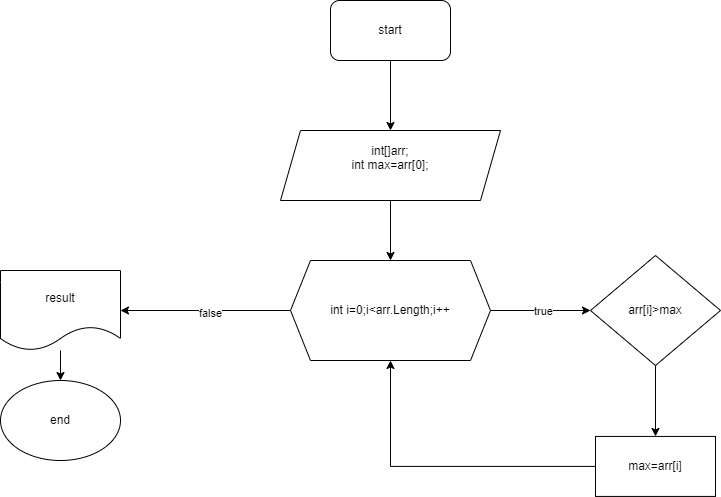

The diagram above was exported from draw.io. Its source (the exported page's mxGraphModel, read from the mxfile embedded in the PNG):
<mxGraphModel dx="1176" dy="520" grid="1" gridSize="10" guides="1" tooltips="1" connect="1" arrows="1" fold="1" page="1" pageScale="1" pageWidth="850" pageHeight="1100" math="0" shadow="0">
  <root>
    <mxCell id="0" />
    <mxCell id="1" parent="0" />
    <mxCell id="EOo-5FR0vXQcp_6oGYjt-2" style="edgeStyle=orthogonalEdgeStyle;rounded=0;orthogonalLoop=1;jettySize=auto;html=1;entryX=0.5;entryY=0;entryDx=0;entryDy=0;" edge="1" parent="1" source="EOo-5FR0vXQcp_6oGYjt-1" target="EOo-5FR0vXQcp_6oGYjt-21">
      <mxGeometry relative="1" as="geometry">
        <mxPoint x="410" y="140" as="targetPoint" />
      </mxGeometry>
    </mxCell>
    <mxCell id="EOo-5FR0vXQcp_6oGYjt-1" value="start" style="rounded=1;whiteSpace=wrap;html=1;" vertex="1" parent="1">
      <mxGeometry x="350" y="30" width="120" height="60" as="geometry" />
    </mxCell>
    <mxCell id="EOo-5FR0vXQcp_6oGYjt-22" style="edgeStyle=orthogonalEdgeStyle;rounded=0;orthogonalLoop=1;jettySize=auto;html=1;" edge="1" parent="1" source="EOo-5FR0vXQcp_6oGYjt-21" target="EOo-5FR0vXQcp_6oGYjt-23">
      <mxGeometry relative="1" as="geometry">
        <mxPoint x="410" y="310" as="targetPoint" />
      </mxGeometry>
    </mxCell>
    <mxCell id="EOo-5FR0vXQcp_6oGYjt-21" value="int[]arr;&lt;div&gt;int max=arr[0];&lt;/div&gt;&lt;div&gt;&lt;br&gt;&lt;/div&gt;" style="shape=parallelogram;perimeter=parallelogramPerimeter;whiteSpace=wrap;html=1;fixedSize=1;" vertex="1" parent="1">
      <mxGeometry x="300" y="160" width="220" height="70" as="geometry" />
    </mxCell>
    <mxCell id="EOo-5FR0vXQcp_6oGYjt-24" style="edgeStyle=orthogonalEdgeStyle;rounded=0;orthogonalLoop=1;jettySize=auto;html=1;" edge="1" parent="1" source="EOo-5FR0vXQcp_6oGYjt-23" target="EOo-5FR0vXQcp_6oGYjt-26">
      <mxGeometry relative="1" as="geometry">
        <mxPoint x="610" y="340" as="targetPoint" />
      </mxGeometry>
    </mxCell>
    <mxCell id="EOo-5FR0vXQcp_6oGYjt-25" value="true" style="edgeLabel;html=1;align=center;verticalAlign=middle;resizable=0;points=[];" vertex="1" connectable="0" parent="EOo-5FR0vXQcp_6oGYjt-24">
      <mxGeometry x="0.0375" relative="1" as="geometry">
        <mxPoint as="offset" />
      </mxGeometry>
    </mxCell>
    <mxCell id="EOo-5FR0vXQcp_6oGYjt-30" style="edgeStyle=orthogonalEdgeStyle;rounded=0;orthogonalLoop=1;jettySize=auto;html=1;entryX=1;entryY=0.5;entryDx=0;entryDy=0;" edge="1" parent="1" source="EOo-5FR0vXQcp_6oGYjt-23" target="EOo-5FR0vXQcp_6oGYjt-32">
      <mxGeometry relative="1" as="geometry">
        <mxPoint x="130" y="340" as="targetPoint" />
      </mxGeometry>
    </mxCell>
    <mxCell id="EOo-5FR0vXQcp_6oGYjt-31" value="false" style="edgeLabel;html=1;align=center;verticalAlign=middle;resizable=0;points=[];" vertex="1" connectable="0" parent="EOo-5FR0vXQcp_6oGYjt-30">
      <mxGeometry x="-0.0431" y="2" relative="1" as="geometry">
        <mxPoint as="offset" />
      </mxGeometry>
    </mxCell>
    <mxCell id="EOo-5FR0vXQcp_6oGYjt-23" value="int i=0;i&amp;lt;arr.Length;i++" style="shape=hexagon;perimeter=hexagonPerimeter2;whiteSpace=wrap;html=1;fixedSize=1;" vertex="1" parent="1">
      <mxGeometry x="310" y="290" width="200" height="100" as="geometry" />
    </mxCell>
    <mxCell id="EOo-5FR0vXQcp_6oGYjt-27" style="edgeStyle=orthogonalEdgeStyle;rounded=0;orthogonalLoop=1;jettySize=auto;html=1;" edge="1" parent="1" source="EOo-5FR0vXQcp_6oGYjt-26" target="EOo-5FR0vXQcp_6oGYjt-28">
      <mxGeometry relative="1" as="geometry">
        <mxPoint x="675" y="495.9259033203125" as="targetPoint" />
      </mxGeometry>
    </mxCell>
    <mxCell id="EOo-5FR0vXQcp_6oGYjt-26" value="arr[i]&amp;gt;max" style="rhombus;whiteSpace=wrap;html=1;" vertex="1" parent="1">
      <mxGeometry x="610" y="285" width="130" height="110" as="geometry" />
    </mxCell>
    <mxCell id="EOo-5FR0vXQcp_6oGYjt-29" style="edgeStyle=orthogonalEdgeStyle;rounded=0;orthogonalLoop=1;jettySize=auto;html=1;" edge="1" parent="1" source="EOo-5FR0vXQcp_6oGYjt-28" target="EOo-5FR0vXQcp_6oGYjt-23">
      <mxGeometry relative="1" as="geometry">
        <mxPoint x="410" y="495.9259033203125" as="targetPoint" />
      </mxGeometry>
    </mxCell>
    <mxCell id="EOo-5FR0vXQcp_6oGYjt-28" value="max=arr[i]" style="rounded=0;whiteSpace=wrap;html=1;" vertex="1" parent="1">
      <mxGeometry x="615" y="465.9259033203125" width="120" height="60" as="geometry" />
    </mxCell>
    <mxCell id="EOo-5FR0vXQcp_6oGYjt-33" style="edgeStyle=orthogonalEdgeStyle;rounded=0;orthogonalLoop=1;jettySize=auto;html=1;" edge="1" parent="1" source="EOo-5FR0vXQcp_6oGYjt-32" target="EOo-5FR0vXQcp_6oGYjt-34">
      <mxGeometry relative="1" as="geometry">
        <mxPoint x="80" y="450" as="targetPoint" />
      </mxGeometry>
    </mxCell>
    <mxCell id="EOo-5FR0vXQcp_6oGYjt-32" value="result" style="shape=document;whiteSpace=wrap;html=1;boundedLbl=1;" vertex="1" parent="1">
      <mxGeometry x="20" y="300" width="120" height="80" as="geometry" />
    </mxCell>
    <mxCell id="EOo-5FR0vXQcp_6oGYjt-34" value="end" style="ellipse;whiteSpace=wrap;html=1;" vertex="1" parent="1">
      <mxGeometry x="20" y="410" width="120" height="80" as="geometry" />
    </mxCell>
  </root>
</mxGraphModel>